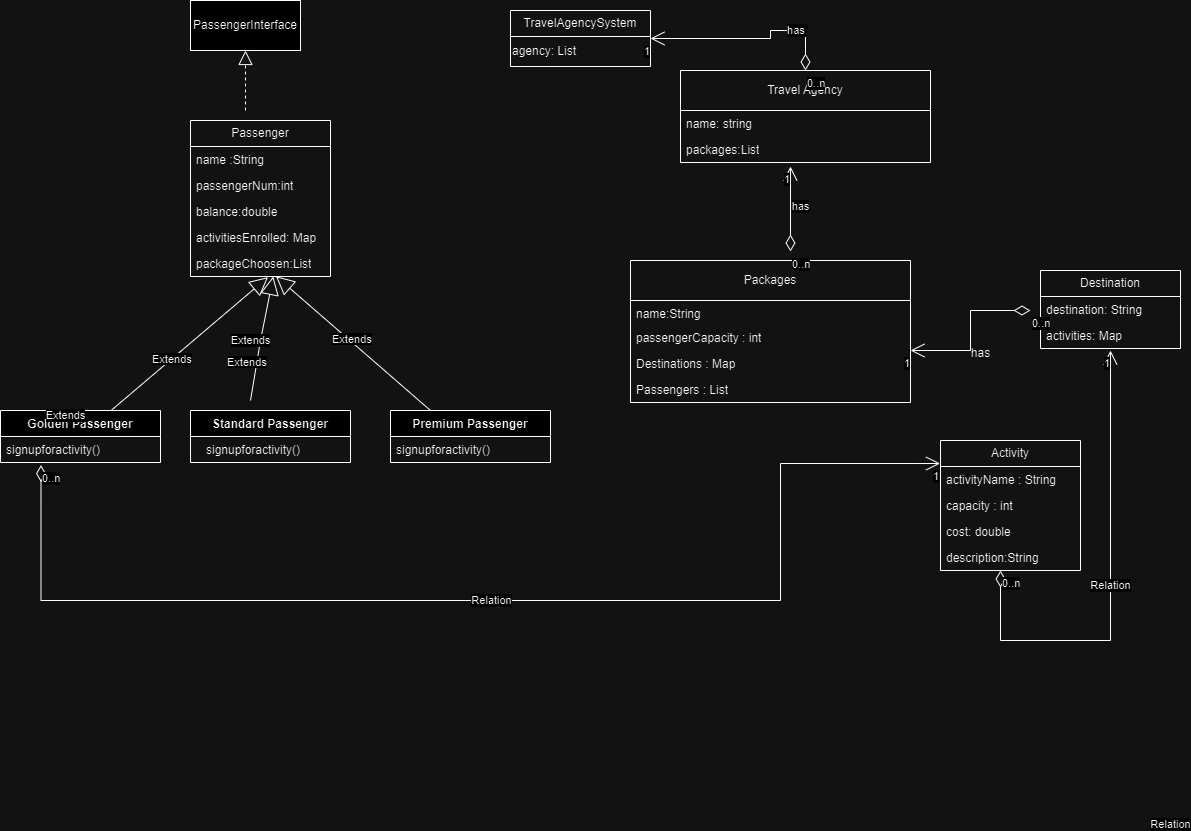

The diagram above was exported from draw.io. Its source (the exported page's mxGraphModel, read from the mxfile embedded in the PNG):
<mxGraphModel dx="1876" dy="603" grid="1" gridSize="10" guides="1" tooltips="1" connect="1" arrows="1" fold="1" page="1" pageScale="1" pageWidth="826" pageHeight="1169" background="none" math="0" shadow="0">
  <root>
    <mxCell id="0" />
    <mxCell id="1" parent="0" />
    <mxCell id="fUTY6ec-s_wljAtEnmJV-115" value="TravelAgencySystem" style="swimlane;fontStyle=0;childLayout=stackLayout;horizontal=1;startSize=26;fillColor=none;horizontalStack=0;resizeParent=1;resizeParentMax=0;resizeLast=0;collapsible=1;marginBottom=0;whiteSpace=wrap;html=1;" parent="1" vertex="1">
      <mxGeometry x="360" y="230" width="140" height="56" as="geometry" />
    </mxCell>
    <mxCell id="fUTY6ec-s_wljAtEnmJV-194" value="agency: List" style="text;html=1;align=left;verticalAlign=middle;resizable=0;points=[];autosize=1;strokeColor=none;fillColor=none;" parent="fUTY6ec-s_wljAtEnmJV-115" vertex="1">
      <mxGeometry y="26" width="140" height="30" as="geometry" />
    </mxCell>
    <mxCell id="fUTY6ec-s_wljAtEnmJV-119" value="Travel Agency" style="swimlane;fontStyle=0;childLayout=stackLayout;horizontal=1;startSize=40;fillColor=none;horizontalStack=0;resizeParent=1;resizeParentMax=0;resizeLast=0;collapsible=1;marginBottom=0;whiteSpace=wrap;html=1;" parent="1" vertex="1">
      <mxGeometry x="530" y="290" width="250" height="92" as="geometry" />
    </mxCell>
    <mxCell id="fUTY6ec-s_wljAtEnmJV-120" value="name: string" style="text;strokeColor=none;fillColor=none;align=left;verticalAlign=top;spacingLeft=4;spacingRight=4;overflow=hidden;rotatable=0;points=[[0,0.5],[1,0.5]];portConstraint=eastwest;whiteSpace=wrap;html=1;" parent="fUTY6ec-s_wljAtEnmJV-119" vertex="1">
      <mxGeometry y="40" width="250" height="26" as="geometry" />
    </mxCell>
    <mxCell id="fUTY6ec-s_wljAtEnmJV-121" value="packages:List" style="text;strokeColor=none;fillColor=none;align=left;verticalAlign=top;spacingLeft=4;spacingRight=4;overflow=hidden;rotatable=0;points=[[0,0.5],[1,0.5]];portConstraint=eastwest;whiteSpace=wrap;html=1;" parent="fUTY6ec-s_wljAtEnmJV-119" vertex="1">
      <mxGeometry y="66" width="250" height="26" as="geometry" />
    </mxCell>
    <mxCell id="fUTY6ec-s_wljAtEnmJV-123" value="has&amp;nbsp;" style="endArrow=open;html=1;endSize=12;startArrow=diamondThin;startSize=14;startFill=0;edgeStyle=orthogonalEdgeStyle;rounded=0;entryX=1;entryY=0.5;entryDx=0;entryDy=0;exitX=0.5;exitY=0;exitDx=0;exitDy=0;" parent="1" source="fUTY6ec-s_wljAtEnmJV-119" target="fUTY6ec-s_wljAtEnmJV-115" edge="1">
      <mxGeometry x="-0.5259" relative="1" as="geometry">
        <mxPoint x="460" y="500" as="sourcePoint" />
        <mxPoint x="620" y="500" as="targetPoint" />
        <Array as="points">
          <mxPoint x="650" y="250" />
          <mxPoint x="620" y="250" />
          <mxPoint x="620" y="256" />
        </Array>
        <mxPoint as="offset" />
      </mxGeometry>
    </mxCell>
    <mxCell id="fUTY6ec-s_wljAtEnmJV-124" value="0..n" style="edgeLabel;resizable=0;html=1;align=left;verticalAlign=top;" parent="fUTY6ec-s_wljAtEnmJV-123" connectable="0" vertex="1">
      <mxGeometry x="-1" relative="1" as="geometry" />
    </mxCell>
    <mxCell id="fUTY6ec-s_wljAtEnmJV-125" value="1" style="edgeLabel;resizable=0;html=1;align=right;verticalAlign=top;" parent="fUTY6ec-s_wljAtEnmJV-123" connectable="0" vertex="1">
      <mxGeometry x="1" relative="1" as="geometry" />
    </mxCell>
    <mxCell id="fUTY6ec-s_wljAtEnmJV-126" value="Packages" style="swimlane;fontStyle=0;childLayout=stackLayout;horizontal=1;startSize=40;fillColor=none;horizontalStack=0;resizeParent=1;resizeParentMax=0;resizeLast=0;collapsible=1;marginBottom=0;whiteSpace=wrap;html=1;" parent="1" vertex="1">
      <mxGeometry x="480" y="480" width="280" height="142" as="geometry" />
    </mxCell>
    <mxCell id="fUTY6ec-s_wljAtEnmJV-134" style="edgeStyle=orthogonalEdgeStyle;rounded=0;orthogonalLoop=1;jettySize=auto;html=1;exitX=1;exitY=0.5;exitDx=0;exitDy=0;" parent="fUTY6ec-s_wljAtEnmJV-126" edge="1">
      <mxGeometry relative="1" as="geometry">
        <mxPoint x="280" y="41" as="sourcePoint" />
        <mxPoint x="280" y="41" as="targetPoint" />
      </mxGeometry>
    </mxCell>
    <mxCell id="fUTY6ec-s_wljAtEnmJV-128" value="name:String" style="text;strokeColor=none;fillColor=none;align=left;verticalAlign=top;spacingLeft=4;spacingRight=4;overflow=hidden;rotatable=0;points=[[0,0.5],[1,0.5]];portConstraint=eastwest;whiteSpace=wrap;html=1;" parent="fUTY6ec-s_wljAtEnmJV-126" vertex="1">
      <mxGeometry y="40" width="280" height="24" as="geometry" />
    </mxCell>
    <mxCell id="fUTY6ec-s_wljAtEnmJV-160" value="passengerCapacity : int" style="text;strokeColor=none;fillColor=none;align=left;verticalAlign=top;spacingLeft=4;spacingRight=4;overflow=hidden;rotatable=0;points=[[0,0.5],[1,0.5]];portConstraint=eastwest;whiteSpace=wrap;html=1;" parent="fUTY6ec-s_wljAtEnmJV-126" vertex="1">
      <mxGeometry y="64" width="280" height="26" as="geometry" />
    </mxCell>
    <mxCell id="fUTY6ec-s_wljAtEnmJV-159" value="Destinations : Map" style="text;strokeColor=none;fillColor=none;align=left;verticalAlign=top;spacingLeft=4;spacingRight=4;overflow=hidden;rotatable=0;points=[[0,0.5],[1,0.5]];portConstraint=eastwest;whiteSpace=wrap;html=1;" parent="fUTY6ec-s_wljAtEnmJV-126" vertex="1">
      <mxGeometry y="90" width="280" height="26" as="geometry" />
    </mxCell>
    <mxCell id="fUTY6ec-s_wljAtEnmJV-158" value="Passengers : List" style="text;strokeColor=none;fillColor=none;align=left;verticalAlign=top;spacingLeft=4;spacingRight=4;overflow=hidden;rotatable=0;points=[[0,0.5],[1,0.5]];portConstraint=eastwest;whiteSpace=wrap;html=1;" parent="fUTY6ec-s_wljAtEnmJV-126" vertex="1">
      <mxGeometry y="116" width="280" height="26" as="geometry" />
    </mxCell>
    <mxCell id="fUTY6ec-s_wljAtEnmJV-130" value="has" style="endArrow=open;html=1;endSize=12;startArrow=diamondThin;startSize=14;startFill=0;edgeStyle=orthogonalEdgeStyle;rounded=0;exitX=0.5;exitY=0;exitDx=0;exitDy=0;" parent="1" edge="1">
      <mxGeometry x="0.0602" y="-10" relative="1" as="geometry">
        <mxPoint x="640" y="471" as="sourcePoint" />
        <mxPoint x="640" y="386" as="targetPoint" />
        <Array as="points">
          <mxPoint x="640" y="386" />
        </Array>
        <mxPoint as="offset" />
      </mxGeometry>
    </mxCell>
    <mxCell id="fUTY6ec-s_wljAtEnmJV-131" value="0..n" style="edgeLabel;resizable=0;html=1;align=left;verticalAlign=top;" parent="fUTY6ec-s_wljAtEnmJV-130" connectable="0" vertex="1">
      <mxGeometry x="-1" relative="1" as="geometry" />
    </mxCell>
    <mxCell id="fUTY6ec-s_wljAtEnmJV-132" value="1" style="edgeLabel;resizable=0;html=1;align=right;verticalAlign=top;" parent="fUTY6ec-s_wljAtEnmJV-130" connectable="0" vertex="1">
      <mxGeometry x="1" relative="1" as="geometry" />
    </mxCell>
    <mxCell id="fUTY6ec-s_wljAtEnmJV-146" value="Destination" style="swimlane;fontStyle=0;childLayout=stackLayout;horizontal=1;startSize=26;fillColor=none;horizontalStack=0;resizeParent=1;resizeParentMax=0;resizeLast=0;collapsible=1;marginBottom=0;whiteSpace=wrap;html=1;" parent="1" vertex="1">
      <mxGeometry x="890" y="490" width="140" height="78" as="geometry" />
    </mxCell>
    <mxCell id="fUTY6ec-s_wljAtEnmJV-147" value="destination: String" style="text;strokeColor=none;fillColor=none;align=left;verticalAlign=top;spacingLeft=4;spacingRight=4;overflow=hidden;rotatable=0;points=[[0,0.5],[1,0.5]];portConstraint=eastwest;whiteSpace=wrap;html=1;" parent="fUTY6ec-s_wljAtEnmJV-146" vertex="1">
      <mxGeometry y="26" width="140" height="26" as="geometry" />
    </mxCell>
    <mxCell id="fUTY6ec-s_wljAtEnmJV-148" value="activities: Map" style="text;strokeColor=none;fillColor=none;align=left;verticalAlign=top;spacingLeft=4;spacingRight=4;overflow=hidden;rotatable=0;points=[[0,0.5],[1,0.5]];portConstraint=eastwest;whiteSpace=wrap;html=1;" parent="fUTY6ec-s_wljAtEnmJV-146" vertex="1">
      <mxGeometry y="52" width="140" height="26" as="geometry" />
    </mxCell>
    <mxCell id="fUTY6ec-s_wljAtEnmJV-150" value="Relation" style="endArrow=open;html=1;endSize=12;startArrow=diamondThin;startSize=14;startFill=0;edgeStyle=orthogonalEdgeStyle;rounded=0;" parent="1" target="fUTY6ec-s_wljAtEnmJV-159" edge="1">
      <mxGeometry x="1" y="267" relative="1" as="geometry">
        <mxPoint x="880" y="530" as="sourcePoint" />
        <mxPoint x="760" y="607" as="targetPoint" />
        <mxPoint x="260" y="207" as="offset" />
        <Array as="points">
          <mxPoint x="820" y="530" />
          <mxPoint x="820" y="570" />
        </Array>
      </mxGeometry>
    </mxCell>
    <mxCell id="fUTY6ec-s_wljAtEnmJV-151" value="0..n" style="edgeLabel;resizable=0;html=1;align=left;verticalAlign=top;" parent="fUTY6ec-s_wljAtEnmJV-150" connectable="0" vertex="1">
      <mxGeometry x="-1" relative="1" as="geometry" />
    </mxCell>
    <mxCell id="fUTY6ec-s_wljAtEnmJV-152" value="1" style="edgeLabel;resizable=0;html=1;align=right;verticalAlign=top;" parent="fUTY6ec-s_wljAtEnmJV-150" connectable="0" vertex="1">
      <mxGeometry x="1" relative="1" as="geometry" />
    </mxCell>
    <mxCell id="fUTY6ec-s_wljAtEnmJV-153" value="Activity" style="swimlane;fontStyle=0;childLayout=stackLayout;horizontal=1;startSize=26;fillColor=none;horizontalStack=0;resizeParent=1;resizeParentMax=0;resizeLast=0;collapsible=1;marginBottom=0;whiteSpace=wrap;html=1;" parent="1" vertex="1">
      <mxGeometry x="790" y="660" width="140" height="130" as="geometry" />
    </mxCell>
    <mxCell id="fUTY6ec-s_wljAtEnmJV-154" value="activityName : String" style="text;strokeColor=none;fillColor=none;align=left;verticalAlign=top;spacingLeft=4;spacingRight=4;overflow=hidden;rotatable=0;points=[[0,0.5],[1,0.5]];portConstraint=eastwest;whiteSpace=wrap;html=1;" parent="fUTY6ec-s_wljAtEnmJV-153" vertex="1">
      <mxGeometry y="26" width="140" height="26" as="geometry" />
    </mxCell>
    <mxCell id="fUTY6ec-s_wljAtEnmJV-155" value="capacity : int" style="text;strokeColor=none;fillColor=none;align=left;verticalAlign=top;spacingLeft=4;spacingRight=4;overflow=hidden;rotatable=0;points=[[0,0.5],[1,0.5]];portConstraint=eastwest;whiteSpace=wrap;html=1;" parent="fUTY6ec-s_wljAtEnmJV-153" vertex="1">
      <mxGeometry y="52" width="140" height="26" as="geometry" />
    </mxCell>
    <mxCell id="fUTY6ec-s_wljAtEnmJV-156" value="cost: double" style="text;strokeColor=none;fillColor=none;align=left;verticalAlign=top;spacingLeft=4;spacingRight=4;overflow=hidden;rotatable=0;points=[[0,0.5],[1,0.5]];portConstraint=eastwest;whiteSpace=wrap;html=1;" parent="fUTY6ec-s_wljAtEnmJV-153" vertex="1">
      <mxGeometry y="78" width="140" height="26" as="geometry" />
    </mxCell>
    <mxCell id="fUTY6ec-s_wljAtEnmJV-157" value="description:String" style="text;strokeColor=none;fillColor=none;align=left;verticalAlign=top;spacingLeft=4;spacingRight=4;overflow=hidden;rotatable=0;points=[[0,0.5],[1,0.5]];portConstraint=eastwest;whiteSpace=wrap;html=1;" parent="fUTY6ec-s_wljAtEnmJV-153" vertex="1">
      <mxGeometry y="104" width="140" height="26" as="geometry" />
    </mxCell>
    <mxCell id="fUTY6ec-s_wljAtEnmJV-162" value="has" style="text;html=1;align=center;verticalAlign=middle;resizable=0;points=[];autosize=1;strokeColor=none;fillColor=none;" parent="1" vertex="1">
      <mxGeometry x="810" y="558" width="40" height="30" as="geometry" />
    </mxCell>
    <mxCell id="fUTY6ec-s_wljAtEnmJV-163" value="PassengerInterface" style="html=1;whiteSpace=wrap;" parent="1" vertex="1">
      <mxGeometry x="40" y="220" width="110" height="50" as="geometry" />
    </mxCell>
    <mxCell id="fUTY6ec-s_wljAtEnmJV-165" value="Passenger" style="swimlane;fontStyle=0;childLayout=stackLayout;horizontal=1;startSize=26;fillColor=none;horizontalStack=0;resizeParent=1;resizeParentMax=0;resizeLast=0;collapsible=1;marginBottom=0;whiteSpace=wrap;html=1;" parent="1" vertex="1">
      <mxGeometry x="40" y="340" width="140" height="156" as="geometry" />
    </mxCell>
    <mxCell id="fUTY6ec-s_wljAtEnmJV-166" value="name :String" style="text;strokeColor=none;fillColor=none;align=left;verticalAlign=top;spacingLeft=4;spacingRight=4;overflow=hidden;rotatable=0;points=[[0,0.5],[1,0.5]];portConstraint=eastwest;whiteSpace=wrap;html=1;" parent="fUTY6ec-s_wljAtEnmJV-165" vertex="1">
      <mxGeometry y="26" width="140" height="26" as="geometry" />
    </mxCell>
    <mxCell id="fUTY6ec-s_wljAtEnmJV-167" value="passengerNum:int" style="text;strokeColor=none;fillColor=none;align=left;verticalAlign=top;spacingLeft=4;spacingRight=4;overflow=hidden;rotatable=0;points=[[0,0.5],[1,0.5]];portConstraint=eastwest;whiteSpace=wrap;html=1;" parent="fUTY6ec-s_wljAtEnmJV-165" vertex="1">
      <mxGeometry y="52" width="140" height="26" as="geometry" />
    </mxCell>
    <mxCell id="fUTY6ec-s_wljAtEnmJV-170" value="balance:double" style="text;strokeColor=none;fillColor=none;align=left;verticalAlign=top;spacingLeft=4;spacingRight=4;overflow=hidden;rotatable=0;points=[[0,0.5],[1,0.5]];portConstraint=eastwest;whiteSpace=wrap;html=1;" parent="fUTY6ec-s_wljAtEnmJV-165" vertex="1">
      <mxGeometry y="78" width="140" height="26" as="geometry" />
    </mxCell>
    <mxCell id="fUTY6ec-s_wljAtEnmJV-171" value="activitiesEnrolled: Map" style="text;strokeColor=none;fillColor=none;align=left;verticalAlign=top;spacingLeft=4;spacingRight=4;overflow=hidden;rotatable=0;points=[[0,0.5],[1,0.5]];portConstraint=eastwest;whiteSpace=wrap;html=1;" parent="fUTY6ec-s_wljAtEnmJV-165" vertex="1">
      <mxGeometry y="104" width="140" height="26" as="geometry" />
    </mxCell>
    <mxCell id="fUTY6ec-s_wljAtEnmJV-168" value="packageChoosen:List" style="text;strokeColor=none;fillColor=none;align=left;verticalAlign=top;spacingLeft=4;spacingRight=4;overflow=hidden;rotatable=0;points=[[0,0.5],[1,0.5]];portConstraint=eastwest;whiteSpace=wrap;html=1;" parent="fUTY6ec-s_wljAtEnmJV-165" vertex="1">
      <mxGeometry y="130" width="140" height="26" as="geometry" />
    </mxCell>
    <mxCell id="fUTY6ec-s_wljAtEnmJV-169" value="" style="endArrow=block;dashed=1;endFill=0;endSize=12;html=1;rounded=0;" parent="1" target="fUTY6ec-s_wljAtEnmJV-163" edge="1">
      <mxGeometry width="160" relative="1" as="geometry">
        <mxPoint x="95" y="330" as="sourcePoint" />
        <mxPoint x="620" y="500" as="targetPoint" />
      </mxGeometry>
    </mxCell>
    <mxCell id="fUTY6ec-s_wljAtEnmJV-172" value="Golden Passenger" style="swimlane;fontStyle=1;align=center;verticalAlign=top;childLayout=stackLayout;horizontal=1;startSize=26;horizontalStack=0;resizeParent=1;resizeParentMax=0;resizeLast=0;collapsible=1;marginBottom=0;whiteSpace=wrap;html=1;" parent="1" vertex="1">
      <mxGeometry x="-150" y="630" width="160" height="52" as="geometry" />
    </mxCell>
    <mxCell id="fUTY6ec-s_wljAtEnmJV-175" value="signupforactivity()" style="text;strokeColor=none;fillColor=none;align=left;verticalAlign=top;spacingLeft=4;spacingRight=4;overflow=hidden;rotatable=0;points=[[0,0.5],[1,0.5]];portConstraint=eastwest;whiteSpace=wrap;html=1;" parent="fUTY6ec-s_wljAtEnmJV-172" vertex="1">
      <mxGeometry y="26" width="160" height="26" as="geometry" />
    </mxCell>
    <mxCell id="fUTY6ec-s_wljAtEnmJV-176" value="Standard Passenger" style="swimlane;fontStyle=1;align=center;verticalAlign=top;childLayout=stackLayout;horizontal=1;startSize=26;horizontalStack=0;resizeParent=1;resizeParentMax=0;resizeLast=0;collapsible=1;marginBottom=0;whiteSpace=wrap;html=1;" parent="1" vertex="1">
      <mxGeometry x="40" y="630" width="160" height="52" as="geometry" />
    </mxCell>
    <mxCell id="fUTY6ec-s_wljAtEnmJV-180" value="Premium Passenger" style="swimlane;fontStyle=1;align=center;verticalAlign=top;childLayout=stackLayout;horizontal=1;startSize=26;horizontalStack=0;resizeParent=1;resizeParentMax=0;resizeLast=0;collapsible=1;marginBottom=0;whiteSpace=wrap;html=1;" parent="1" vertex="1">
      <mxGeometry x="240" y="630" width="160" height="52" as="geometry" />
    </mxCell>
    <mxCell id="fUTY6ec-s_wljAtEnmJV-183" value="signupforactivity()" style="text;strokeColor=none;fillColor=none;align=left;verticalAlign=top;spacingLeft=4;spacingRight=4;overflow=hidden;rotatable=0;points=[[0,0.5],[1,0.5]];portConstraint=eastwest;whiteSpace=wrap;html=1;" parent="fUTY6ec-s_wljAtEnmJV-180" vertex="1">
      <mxGeometry y="26" width="160" height="26" as="geometry" />
    </mxCell>
    <mxCell id="fUTY6ec-s_wljAtEnmJV-179" value="signupforactivity()" style="text;strokeColor=none;fillColor=none;align=left;verticalAlign=top;spacingLeft=4;spacingRight=4;overflow=hidden;rotatable=0;points=[[0,0.5],[1,0.5]];portConstraint=eastwest;whiteSpace=wrap;html=1;" parent="1" vertex="1">
      <mxGeometry x="50" y="656" width="160" height="26" as="geometry" />
    </mxCell>
    <mxCell id="fUTY6ec-s_wljAtEnmJV-184" value="Extends" style="endArrow=block;endSize=16;endFill=0;html=1;rounded=0;entryX=0.554;entryY=1.023;entryDx=0;entryDy=0;entryPerimeter=0;" parent="1" source="fUTY6ec-s_wljAtEnmJV-172" target="fUTY6ec-s_wljAtEnmJV-168" edge="1">
      <mxGeometry x="-1" y="-146" width="160" relative="1" as="geometry">
        <mxPoint x="50" y="585" as="sourcePoint" />
        <mxPoint x="210" y="585" as="targetPoint" />
        <mxPoint x="-140" y="-106" as="offset" />
      </mxGeometry>
    </mxCell>
    <mxCell id="fUTY6ec-s_wljAtEnmJV-185" value="Extends" style="endArrow=block;endSize=16;endFill=0;html=1;rounded=0;entryX=0.611;entryY=1.177;entryDx=0;entryDy=0;entryPerimeter=0;" parent="1" edge="1">
      <mxGeometry x="-0.0612" y="10" width="160" relative="1" as="geometry">
        <mxPoint x="100" y="620" as="sourcePoint" />
        <mxPoint x="122.76999999999997" y="496.00200000000007" as="targetPoint" />
        <mxPoint as="offset" />
        <Array as="points">
          <mxPoint x="110" y="560" />
        </Array>
      </mxGeometry>
    </mxCell>
    <mxCell id="fUTY6ec-s_wljAtEnmJV-186" value="" style="endArrow=block;endSize=16;endFill=0;html=1;rounded=0;entryX=0.611;entryY=0.992;entryDx=0;entryDy=0;entryPerimeter=0;exitX=0.25;exitY=0;exitDx=0;exitDy=0;" parent="1" source="fUTY6ec-s_wljAtEnmJV-180" target="fUTY6ec-s_wljAtEnmJV-168" edge="1">
      <mxGeometry x="-1" y="-146" width="160" relative="1" as="geometry">
        <mxPoint x="180" y="603" as="sourcePoint" />
        <mxPoint x="337" y="470" as="targetPoint" />
        <mxPoint x="-140" y="-106" as="offset" />
      </mxGeometry>
    </mxCell>
    <mxCell id="fUTY6ec-s_wljAtEnmJV-188" value="&lt;span style=&quot;color: rgb(0, 0, 0); font-family: Helvetica; font-size: 11px; font-style: normal; font-variant-ligatures: normal; font-variant-caps: normal; font-weight: 400; letter-spacing: normal; orphans: 2; text-align: center; text-indent: 0px; text-transform: none; widows: 2; word-spacing: 0px; -webkit-text-stroke-width: 0px; white-space: nowrap; background-color: rgb(255, 255, 255); text-decoration-thickness: initial; text-decoration-style: initial; text-decoration-color: initial; display: inline !important; float: none;&quot;&gt;Extends&lt;/span&gt;" style="text;whiteSpace=wrap;html=1;" parent="1" vertex="1">
      <mxGeometry x="180" y="544.5" width="70" height="40" as="geometry" />
    </mxCell>
    <mxCell id="fUTY6ec-s_wljAtEnmJV-189" value="&lt;span style=&quot;color: rgb(0, 0, 0); font-family: Helvetica; font-size: 11px; font-style: normal; font-variant-ligatures: normal; font-variant-caps: normal; font-weight: 400; letter-spacing: normal; orphans: 2; text-align: center; text-indent: 0px; text-transform: none; widows: 2; word-spacing: 0px; -webkit-text-stroke-width: 0px; white-space: nowrap; background-color: rgb(255, 255, 255); text-decoration-thickness: initial; text-decoration-style: initial; text-decoration-color: initial; display: inline !important; float: none;&quot;&gt;Extends&lt;/span&gt;" style="text;whiteSpace=wrap;html=1;" parent="1" vertex="1">
      <mxGeometry x="75" y="568" width="70" height="40" as="geometry" />
    </mxCell>
    <mxCell id="fUTY6ec-s_wljAtEnmJV-190" value="&lt;span style=&quot;color: rgb(0, 0, 0); font-family: Helvetica; font-size: 11px; font-style: normal; font-variant-ligatures: normal; font-variant-caps: normal; font-weight: 400; letter-spacing: normal; orphans: 2; text-align: center; text-indent: 0px; text-transform: none; widows: 2; word-spacing: 0px; -webkit-text-stroke-width: 0px; white-space: nowrap; background-color: rgb(255, 255, 255); text-decoration-thickness: initial; text-decoration-style: initial; text-decoration-color: initial; display: inline !important; float: none;&quot;&gt;Extends&lt;/span&gt;" style="text;whiteSpace=wrap;html=1;" parent="1" vertex="1">
      <mxGeometry y="565" width="70" height="40" as="geometry" />
    </mxCell>
    <mxCell id="fUTY6ec-s_wljAtEnmJV-195" value="Relation" style="endArrow=open;html=1;endSize=12;startArrow=diamondThin;startSize=14;startFill=0;edgeStyle=orthogonalEdgeStyle;rounded=0;entryX=0.5;entryY=1.077;entryDx=0;entryDy=0;entryPerimeter=0;" parent="1" target="fUTY6ec-s_wljAtEnmJV-148" edge="1">
      <mxGeometry relative="1" as="geometry">
        <mxPoint x="850" y="790" as="sourcePoint" />
        <mxPoint x="1349.98" y="660.002" as="targetPoint" />
        <Array as="points">
          <mxPoint x="850" y="860" />
          <mxPoint x="960" y="860" />
        </Array>
      </mxGeometry>
    </mxCell>
    <mxCell id="fUTY6ec-s_wljAtEnmJV-196" value="0..n" style="edgeLabel;resizable=0;html=1;align=left;verticalAlign=top;" parent="fUTY6ec-s_wljAtEnmJV-195" connectable="0" vertex="1">
      <mxGeometry x="-1" relative="1" as="geometry" />
    </mxCell>
    <mxCell id="fUTY6ec-s_wljAtEnmJV-197" value="1" style="edgeLabel;resizable=0;html=1;align=right;verticalAlign=top;" parent="fUTY6ec-s_wljAtEnmJV-195" connectable="0" vertex="1">
      <mxGeometry x="1" relative="1" as="geometry" />
    </mxCell>
    <mxCell id="fUTY6ec-s_wljAtEnmJV-198" value="Relation" style="endArrow=open;html=1;endSize=12;startArrow=diamondThin;startSize=14;startFill=0;edgeStyle=orthogonalEdgeStyle;rounded=0;exitX=0.253;exitY=1.1;exitDx=0;exitDy=0;exitPerimeter=0;entryX=-0.003;entryY=0.177;entryDx=0;entryDy=0;entryPerimeter=0;" parent="1" source="fUTY6ec-s_wljAtEnmJV-175" target="fUTY6ec-s_wljAtEnmJV-153" edge="1">
      <mxGeometry relative="1" as="geometry">
        <mxPoint x="-110" y="770" as="sourcePoint" />
        <mxPoint x="680" y="830" as="targetPoint" />
        <Array as="points">
          <mxPoint x="-109" y="820" />
          <mxPoint x="630" y="820" />
          <mxPoint x="630" y="683" />
        </Array>
      </mxGeometry>
    </mxCell>
    <mxCell id="fUTY6ec-s_wljAtEnmJV-199" value="0..n" style="edgeLabel;resizable=0;html=1;align=left;verticalAlign=top;" parent="fUTY6ec-s_wljAtEnmJV-198" connectable="0" vertex="1">
      <mxGeometry x="-1" relative="1" as="geometry" />
    </mxCell>
    <mxCell id="fUTY6ec-s_wljAtEnmJV-200" value="1" style="edgeLabel;resizable=0;html=1;align=right;verticalAlign=top;" parent="fUTY6ec-s_wljAtEnmJV-198" connectable="0" vertex="1">
      <mxGeometry x="1" relative="1" as="geometry" />
    </mxCell>
  </root>
</mxGraphModel>